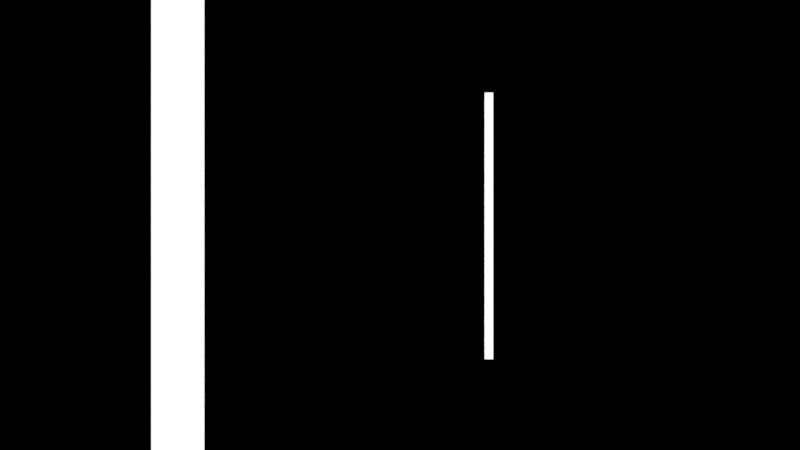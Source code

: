 # Source: ch09_09_dof_dof_off.blend  (saved by Blender 5.3.31; exported with 4.5.12 LTS)
import bpy
from mathutils import Matrix  # noqa: F401  (used for matrix-valued properties, if any)

bpy.ops.wm.read_factory_settings(use_empty=True)
scene = bpy.context.scene
scene.name = 'SC_DOF'

# ---- materials (node trees are filled in below, after node groups)
mat_ma_near = bpy.data.materials.new('MA_Near')
mat_ma_far = bpy.data.materials.new('MA_Far')

# ---- material node trees
mat_ma_near.use_nodes = True; mat_ma_near.node_tree.nodes.clear()
_N = mat_ma_near.node_tree.nodes; _L = mat_ma_near.node_tree.links
n0 = _N.new('ShaderNodeEmission'); n0.name = 'Emission'; n0.location = (0, 0)
n1 = _N.new('ShaderNodeOutputMaterial'); n1.name = 'Material Output'; n1.location = (0, 0)
_L.new(n0.outputs[0], n1.inputs[0])
n1.is_active_output = True
mat_ma_far.use_nodes = True; mat_ma_far.node_tree.nodes.clear()
_N = mat_ma_far.node_tree.nodes; _L = mat_ma_far.node_tree.links
n0 = _N.new('ShaderNodeEmission'); n0.name = 'Emission'; n0.location = (0, 0)
n1 = _N.new('ShaderNodeOutputMaterial'); n1.name = 'Material Output'; n1.location = (0, 0)
_L.new(n0.outputs[0], n1.inputs[0])
n1.is_active_output = True

# ---- world
world_wo_black = bpy.data.worlds.new('WO_Black'); scene.world = world_wo_black
world_wo_black.use_nodes = True; world_wo_black.node_tree.nodes.clear()
_N = world_wo_black.node_tree.nodes; _L = world_wo_black.node_tree.links
n0 = _N.new('ShaderNodeBackground'); n0.name = 'Background'; n0.location = (-200, 100)
n0.inputs[0].default_value = (0.0, 0.0, 0.0, 1.0)
n1 = _N.new('ShaderNodeOutputWorld'); n1.name = 'World Output'; n1.location = (200, 100)
_L.new(n0.outputs[0], n1.inputs[0])
n1.is_active_output = True

# ---- cameras
cam_cam = bpy.data.cameras.new('CAM')
cam_cam.lens = 200.0
cam_cam.dof.aperture_fstop = 5.6

# ---- meshes
me_me_near = bpy.data.meshes.new('ME_Near')
me_me_near.from_pydata([(0.0, 0.03, -0.9), (0.0, 0.03, 0.9), (0.01148, 0.02772, -0.9), (0.01148, 0.02772, 0.9), (0.02121, 0.02121, -0.9), (0.02121, 0.02121, 0.9), (0.02772, 0.01148, -0.9), (0.02772, 0.01148, 0.9), (0.03, 0.0, -0.9), (0.03, 0.0, 0.9), (0.02772, -0.01148, -0.9), (0.02772, -0.01148, 0.9), (0.02121, -0.02121, -0.9), (0.02121, -0.02121, 0.9), (0.01148, -0.02772, -0.9), (0.01148, -0.02772, 0.9), (0.0, -0.03, -0.9), (0.0, -0.03, 0.9), (-0.01148, -0.02772, -0.9), (-0.01148, -0.02772, 0.9), (-0.02121, -0.02121, -0.9), (-0.02121, -0.02121, 0.9), (-0.02772, -0.01148, -0.9), (-0.02772, -0.01148, 0.9), (-0.03, 0.0, -0.9), (-0.03, 0.0, 0.9), (-0.02772, 0.01148, -0.9), (-0.02772, 0.01148, 0.9), (-0.02121, 0.02121, -0.9), (-0.02121, 0.02121, 0.9), (-0.01148, 0.02772, -0.9), (-0.01148, 0.02772, 0.9)], [], [(0, 1, 3, 2), (2, 3, 5, 4), (4, 5, 7, 6), (6, 7, 9, 8), (8, 9, 11, 10), (10, 11, 13, 12), (12, 13, 15, 14), (14, 15, 17, 16), (16, 17, 19, 18), (18, 19, 21, 20), (20, 21, 23, 22), (22, 23, 25, 24), (24, 25, 27, 26), (26, 27, 29, 28), (3, 1, 31, 29, 27, 25, 23, 21, 19, 17, 15, 13, 11, 9, 7, 5), (28, 29, 31, 30), (30, 31, 1, 0), (0, 2, 4, 6, 8, 10, 12, 14, 16, 18, 20, 22, 24, 26, 28, 30)])
me_me_near.materials.append(mat_ma_near)
me_me_near.update()
me_me_far = bpy.data.meshes.new('ME_Far')
me_me_far.from_pydata([(0.0, 0.03, -0.9), (0.0, 0.03, 0.9), (0.01148, 0.02772, -0.9), (0.01148, 0.02772, 0.9), (0.02121, 0.02121, -0.9), (0.02121, 0.02121, 0.9), (0.02772, 0.01148, -0.9), (0.02772, 0.01148, 0.9), (0.03, 0.0, -0.9), (0.03, 0.0, 0.9), (0.02772, -0.01148, -0.9), (0.02772, -0.01148, 0.9), (0.02121, -0.02121, -0.9), (0.02121, -0.02121, 0.9), (0.01148, -0.02772, -0.9), (0.01148, -0.02772, 0.9), (0.0, -0.03, -0.9), (0.0, -0.03, 0.9), (-0.01148, -0.02772, -0.9), (-0.01148, -0.02772, 0.9), (-0.02121, -0.02121, -0.9), (-0.02121, -0.02121, 0.9), (-0.02772, -0.01148, -0.9), (-0.02772, -0.01148, 0.9), (-0.03, 0.0, -0.9), (-0.03, 0.0, 0.9), (-0.02772, 0.01148, -0.9), (-0.02772, 0.01148, 0.9), (-0.02121, 0.02121, -0.9), (-0.02121, 0.02121, 0.9), (-0.01148, 0.02772, -0.9), (-0.01148, 0.02772, 0.9)], [], [(0, 1, 3, 2), (2, 3, 5, 4), (4, 5, 7, 6), (6, 7, 9, 8), (8, 9, 11, 10), (10, 11, 13, 12), (12, 13, 15, 14), (14, 15, 17, 16), (16, 17, 19, 18), (18, 19, 21, 20), (20, 21, 23, 22), (22, 23, 25, 24), (24, 25, 27, 26), (26, 27, 29, 28), (3, 1, 31, 29, 27, 25, 23, 21, 19, 17, 15, 13, 11, 9, 7, 5), (28, 29, 31, 30), (30, 31, 1, 0), (0, 2, 4, 6, 8, 10, 12, 14, 16, 18, 20, 22, 24, 26, 28, 30)])
me_me_far.materials.append(mat_ma_far)
me_me_far.update()

# ---- objects
ob_near = bpy.data.objects.new('Near', me_me_near)
ob_far = bpy.data.objects.new('Far', me_me_far)
ob_cam = bpy.data.objects.new('CAM', cam_cam)

# ---- transforms, parenting, visibility, modifiers, constraints
ob_near.location = (-0.25, 5.0, 0.9)
ob_far.location = (0.6, 30.0, 0.9)
ob_cam.location = (0.0, 0.0, 0.9)
ob_cam.rotation_euler = (1.571, 0.0, 0.0)

# ---- collection membership
scene.collection.objects.link(ob_near)
scene.collection.objects.link(ob_far)
scene.collection.objects.link(ob_cam)

# ---- scene / render settings (as saved in the file)
scene.camera = ob_cam
scene.frame_start = 1; scene.frame_end = 250; scene.frame_set(1)
scene.render.engine = 'CYCLES'
scene.render.resolution_x = 320
scene.render.resolution_y = 180
scene.render.bake_bias = 0.0
scene.render.bake_samples = 0
scene.render.compositor_device = 'GPU'
scene.cycles.use_denoising = False
scene.cycles.samples = 32
scene.eevee.use_volume_custom_range = False
scene.eevee.fast_gi_thickness_near = 0.1
scene.eevee.fast_gi_thickness_far = 0.0
scene.eevee.ray_tracing_options.screen_trace_thickness = 0.1
scene.view_settings.view_transform = 'Standard'
bpy.context.view_layer.update()
